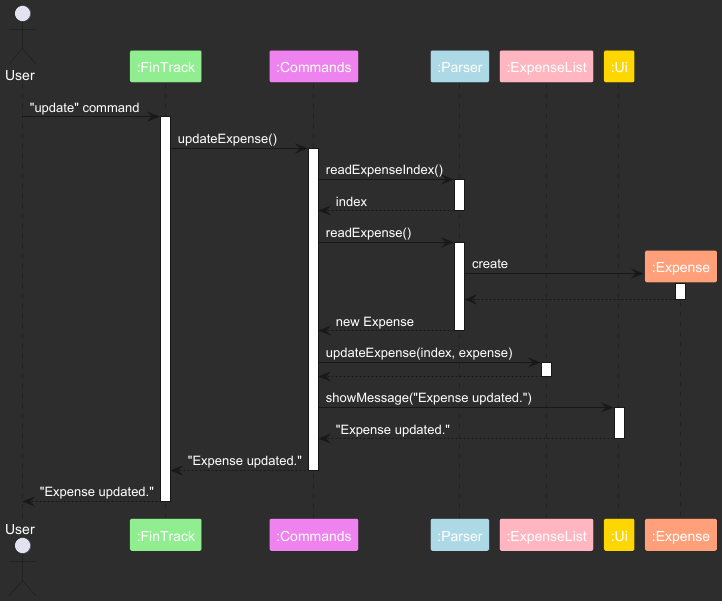

The diagram above was rendered by PlantUML. Its source (embedded in the PNG):
@startuml
skinparam backgroundColor #2d2d2d
skinparam defaultFontColor white
skinparam sequenceReferenceBackgroundColor #f7807c

actor User

participant ":FinTrack" as FinTrack #90EE90
participant ":Commands" as Commands #EE82EE
participant ":Parser" as Parser #ADD8E6
participant ":ExpenseList" as ExpenseList #FFB6C1
participant ":Ui" as Ui #FFD700

' Update Expense Sequence
User -> FinTrack : "update" command
activate FinTrack
FinTrack -> Commands : updateExpense()
activate Commands
Commands -> Parser : readExpenseIndex()
activate Parser
Parser --> Commands : index
deactivate Parser
Commands -> Parser : readExpense()
activate Parser
create ":Expense" as UpdatedExpense #FFA07A
Parser -> UpdatedExpense : create
activate UpdatedExpense
UpdatedExpense --> Parser
deactivate UpdatedExpense
Parser --> Commands : new Expense
deactivate Parser
Commands -> ExpenseList : updateExpense(index, expense)
activate ExpenseList
ExpenseList --> Commands :
deactivate ExpenseList
Commands -> Ui : showMessage("Expense updated.")
activate Ui
' Chain the return message through the activation bars:
Ui --> Commands : "Expense updated."
deactivate Ui
Commands --> FinTrack : "Expense updated."
deactivate Commands
FinTrack --> User : "Expense updated."
deactivate FinTrack

@enduml